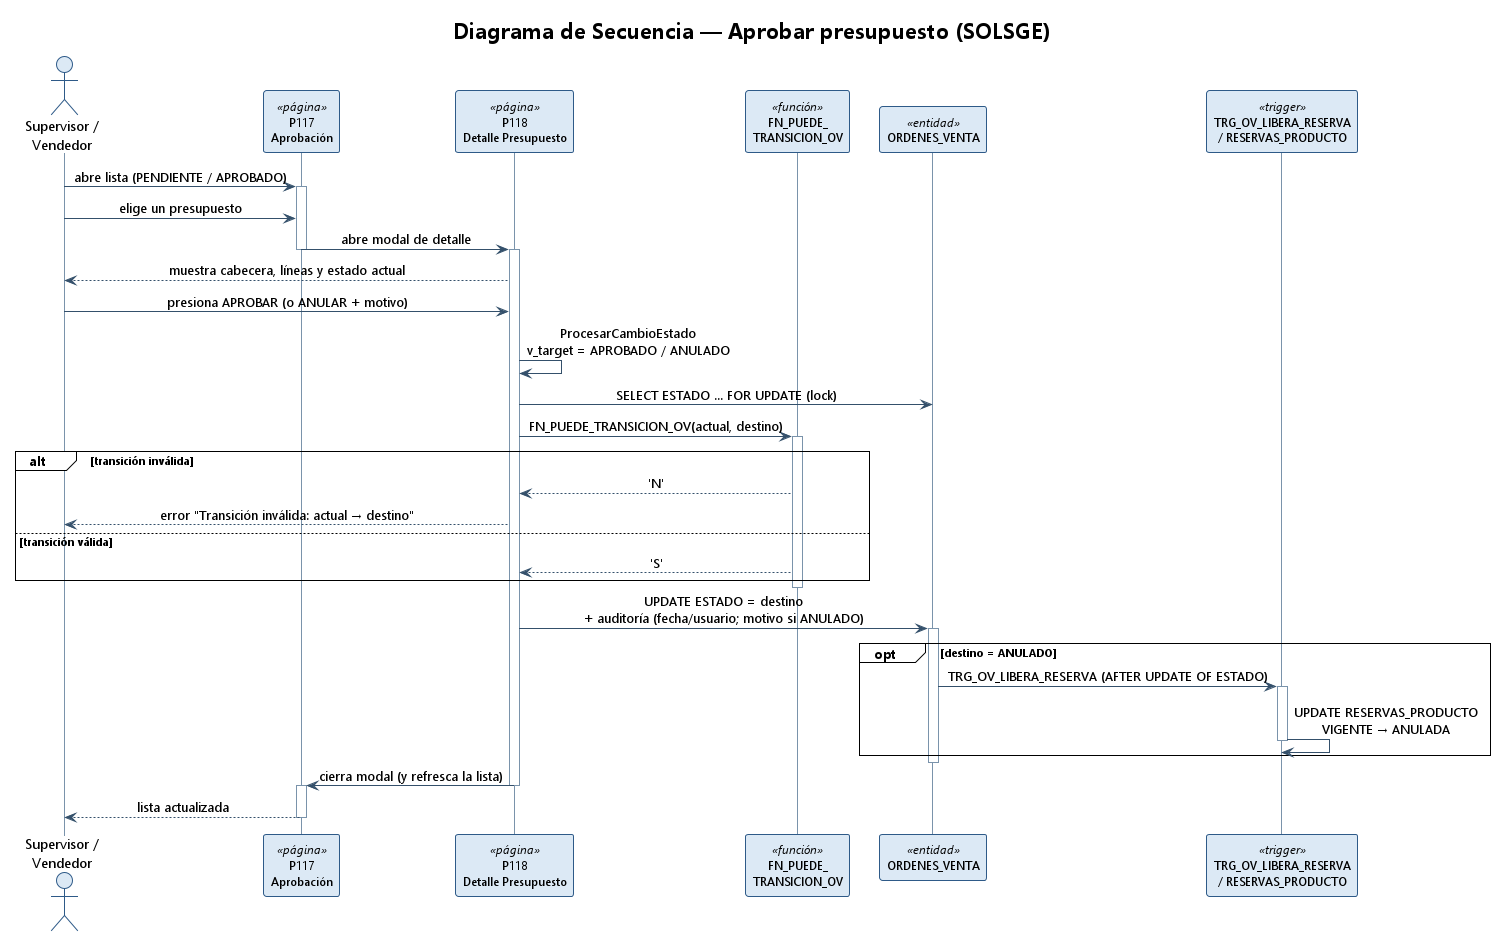

The diagram above was rendered by PlantUML. Its source (embedded in the PNG):
@startuml secuencia_aprobar_presupuesto
' ============================================================================
' SolSGE - Diagrama de Secuencia - "Aprobar presupuesto"
' Derivado del proceso real ProcesarCambioEstado de P118 + FN_PUEDE_TRANSICION_OV
' + TRG_OV_LIBERA_RESERVA.
' ============================================================================
!theme plain
skinparam backgroundColor #FFFFFF
skinparam shadowing false
skinparam DefaultFontName Segoe UI
skinparam sequenceMessageAlign center
skinparam ParticipantFontSize 12
skinparam sequence {
  ArrowColor #34506B
  LifeLineBorderColor #7A93AB
  ParticipantBorderColor #2E5A88
  ParticipantBackgroundColor #DCE9F5
  ActorBorderColor #2E5A88
  ActorBackgroundColor #DCE9F5
}

title Diagrama de Secuencia — Aprobar presupuesto (SOLSGE)

actor "Supervisor /\nVendedor" as S
participant "P117\nAprobación" as P117 <<página>>
participant "P118\nDetalle Presupuesto" as P118 <<página>>
participant "FN_PUEDE_\nTRANSICION_OV" as FN <<función>>
participant "ORDENES_VENTA" as OV <<entidad>>
participant "TRG_OV_LIBERA_RESERVA\n/ RESERVAS_PRODUCTO" as TR <<trigger>>

S -> P117 : abre lista (PENDIENTE / APROBADO)
activate P117
S -> P117 : elige un presupuesto
P117 -> P118 : abre modal de detalle
deactivate P117
activate P118
P118 --> S : muestra cabecera, líneas y estado actual

S -> P118 : presiona APROBAR (o ANULAR + motivo)
P118 -> P118 : ProcesarCambioEstado\nv_target = APROBADO / ANULADO
P118 -> OV : SELECT ESTADO ... FOR UPDATE (lock)
P118 -> FN : FN_PUEDE_TRANSICION_OV(actual, destino)
activate FN
alt transición inválida
  FN --> P118 : 'N'
  P118 --> S : error "Transición inválida: actual → destino"
else transición válida
  FN --> P118 : 'S'
end
deactivate FN

P118 -> OV : UPDATE ESTADO = destino\n+ auditoría (fecha/usuario; motivo si ANULADO)
activate OV
opt destino = ANULADO
  OV -> TR : TRG_OV_LIBERA_RESERVA (AFTER UPDATE OF ESTADO)
  activate TR
  TR -> TR : UPDATE RESERVAS_PRODUCTO\nVIGENTE → ANULADA
  deactivate TR
end
deactivate OV

P118 -> P117 : cierra modal (y refresca la lista)
deactivate P118
activate P117
P117 --> S : lista actualizada
deactivate P117

@enduml